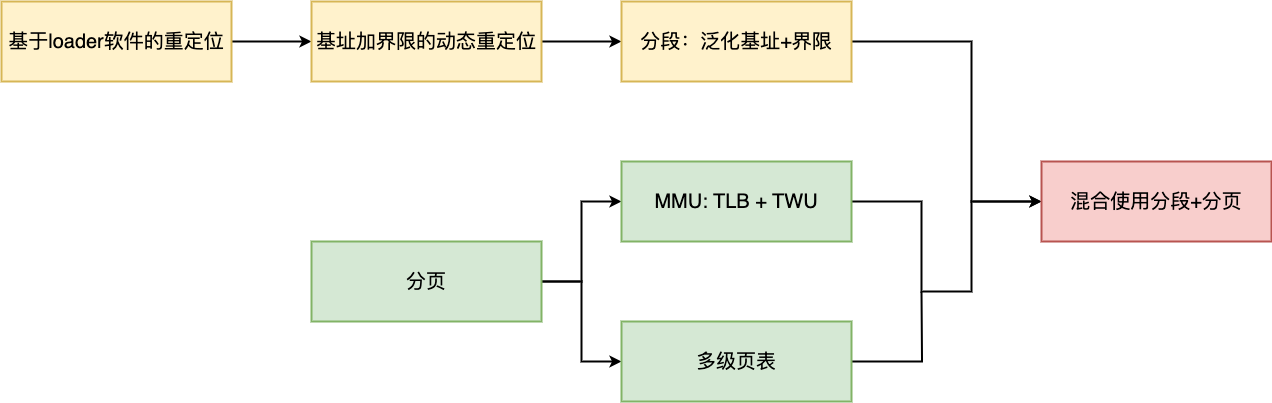

The diagram above was exported from draw.io. Its source (the exported page's mxGraphModel, read from the mxfile embedded in the PNG):
<mxGraphModel dx="2968" dy="1172" grid="1" gridSize="10" guides="1" tooltips="1" connect="1" arrows="1" fold="1" page="0" pageScale="1" pageWidth="827" pageHeight="1169" math="0" shadow="0">
  <root>
    <mxCell id="0" />
    <mxCell id="1" parent="0" />
    <mxCell id="GgquoOa1WNKmIzA6MHyV-10" style="edgeStyle=orthogonalEdgeStyle;rounded=0;orthogonalLoop=1;jettySize=auto;html=1;strokeWidth=2;" edge="1" parent="1" source="GgquoOa1WNKmIzA6MHyV-2" target="GgquoOa1WNKmIzA6MHyV-3">
      <mxGeometry relative="1" as="geometry" />
    </mxCell>
    <mxCell id="GgquoOa1WNKmIzA6MHyV-2" value="&lt;font style=&quot;font-size: 20px;&quot;&gt;基于loader软件的重定位&lt;/font&gt;" style="rounded=0;whiteSpace=wrap;html=1;strokeWidth=2;fillColor=#fff2cc;strokeColor=#d6b656;" vertex="1" parent="1">
      <mxGeometry x="-460" y="300" width="230" height="80" as="geometry" />
    </mxCell>
    <mxCell id="GgquoOa1WNKmIzA6MHyV-11" style="edgeStyle=orthogonalEdgeStyle;rounded=0;orthogonalLoop=1;jettySize=auto;html=1;strokeWidth=2;" edge="1" parent="1" source="GgquoOa1WNKmIzA6MHyV-3" target="GgquoOa1WNKmIzA6MHyV-4">
      <mxGeometry relative="1" as="geometry" />
    </mxCell>
    <mxCell id="GgquoOa1WNKmIzA6MHyV-3" value="&lt;font style=&quot;font-size: 20px;&quot;&gt;基址加界限的动态重定位&lt;/font&gt;" style="rounded=0;whiteSpace=wrap;html=1;strokeWidth=2;fillColor=#fff2cc;strokeColor=#d6b656;" vertex="1" parent="1">
      <mxGeometry x="-150" y="300" width="230" height="80" as="geometry" />
    </mxCell>
    <mxCell id="GgquoOa1WNKmIzA6MHyV-14" style="edgeStyle=orthogonalEdgeStyle;rounded=0;orthogonalLoop=1;jettySize=auto;html=1;entryX=0;entryY=0.5;entryDx=0;entryDy=0;strokeWidth=2;" edge="1" parent="1" source="GgquoOa1WNKmIzA6MHyV-4" target="GgquoOa1WNKmIzA6MHyV-9">
      <mxGeometry relative="1" as="geometry">
        <Array as="points">
          <mxPoint x="510" y="340" />
          <mxPoint x="510" y="500" />
        </Array>
      </mxGeometry>
    </mxCell>
    <mxCell id="GgquoOa1WNKmIzA6MHyV-4" value="&lt;font style=&quot;font-size: 20px;&quot;&gt;分段：泛化基址+界限&lt;/font&gt;" style="rounded=0;whiteSpace=wrap;html=1;strokeWidth=2;fillColor=#fff2cc;strokeColor=#d6b656;" vertex="1" parent="1">
      <mxGeometry x="160" y="300" width="230" height="80" as="geometry" />
    </mxCell>
    <mxCell id="GgquoOa1WNKmIzA6MHyV-12" style="edgeStyle=orthogonalEdgeStyle;rounded=0;orthogonalLoop=1;jettySize=auto;html=1;strokeWidth=2;" edge="1" parent="1" source="GgquoOa1WNKmIzA6MHyV-5" target="GgquoOa1WNKmIzA6MHyV-7">
      <mxGeometry relative="1" as="geometry" />
    </mxCell>
    <mxCell id="GgquoOa1WNKmIzA6MHyV-13" style="edgeStyle=orthogonalEdgeStyle;rounded=0;orthogonalLoop=1;jettySize=auto;html=1;strokeWidth=2;" edge="1" parent="1" source="GgquoOa1WNKmIzA6MHyV-5" target="GgquoOa1WNKmIzA6MHyV-8">
      <mxGeometry relative="1" as="geometry" />
    </mxCell>
    <mxCell id="GgquoOa1WNKmIzA6MHyV-5" value="&lt;span style=&quot;font-size: 20px;&quot;&gt;分页&lt;/span&gt;" style="rounded=0;whiteSpace=wrap;html=1;strokeWidth=2;fillColor=#d5e8d4;strokeColor=#82b366;" vertex="1" parent="1">
      <mxGeometry x="-150" y="540" width="230" height="80" as="geometry" />
    </mxCell>
    <mxCell id="GgquoOa1WNKmIzA6MHyV-18" style="edgeStyle=orthogonalEdgeStyle;rounded=0;orthogonalLoop=1;jettySize=auto;html=1;strokeWidth=2;" edge="1" parent="1" source="GgquoOa1WNKmIzA6MHyV-7" target="GgquoOa1WNKmIzA6MHyV-9">
      <mxGeometry relative="1" as="geometry">
        <Array as="points">
          <mxPoint x="460" y="500" />
          <mxPoint x="460" y="590" />
          <mxPoint x="510" y="590" />
          <mxPoint x="510" y="500" />
        </Array>
      </mxGeometry>
    </mxCell>
    <mxCell id="GgquoOa1WNKmIzA6MHyV-7" value="&lt;span style=&quot;font-size: 20px;&quot;&gt;MMU: TLB + TWU&lt;br&gt;&lt;/span&gt;" style="rounded=0;whiteSpace=wrap;html=1;strokeWidth=2;fillColor=#d5e8d4;strokeColor=#82b366;" vertex="1" parent="1">
      <mxGeometry x="160" y="460" width="230" height="80" as="geometry" />
    </mxCell>
    <mxCell id="GgquoOa1WNKmIzA6MHyV-21" style="edgeStyle=orthogonalEdgeStyle;rounded=0;orthogonalLoop=1;jettySize=auto;html=1;endArrow=none;endFill=0;strokeWidth=2;" edge="1" parent="1" source="GgquoOa1WNKmIzA6MHyV-8">
      <mxGeometry relative="1" as="geometry">
        <mxPoint x="460" y="590" as="targetPoint" />
      </mxGeometry>
    </mxCell>
    <mxCell id="GgquoOa1WNKmIzA6MHyV-8" value="&lt;font style=&quot;font-size: 20px;&quot;&gt;多级页表&lt;/font&gt;" style="rounded=0;whiteSpace=wrap;html=1;strokeWidth=2;fillColor=#d5e8d4;strokeColor=#82b366;" vertex="1" parent="1">
      <mxGeometry x="160" y="620" width="230" height="80" as="geometry" />
    </mxCell>
    <mxCell id="GgquoOa1WNKmIzA6MHyV-9" value="&lt;span style=&quot;font-size: 20px;&quot;&gt;混合使用分段+分页&lt;br&gt;&lt;/span&gt;" style="rounded=0;whiteSpace=wrap;html=1;strokeWidth=2;fillColor=#f8cecc;strokeColor=#b85450;" vertex="1" parent="1">
      <mxGeometry x="580" y="460" width="230" height="80" as="geometry" />
    </mxCell>
  </root>
</mxGraphModel>